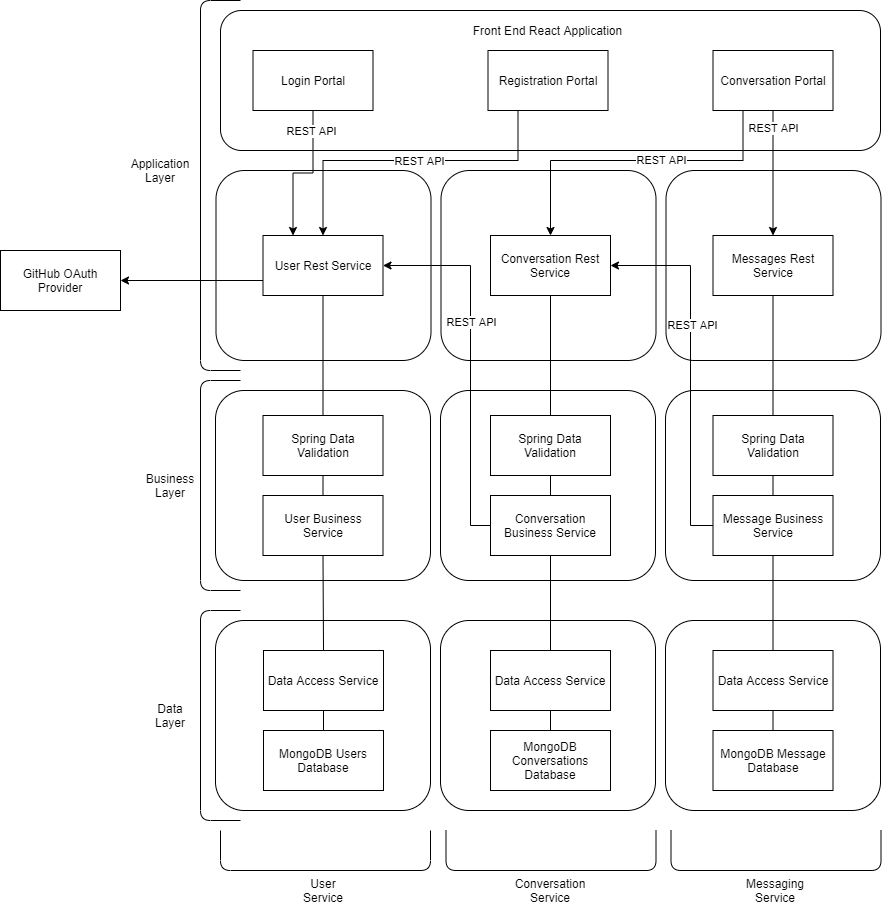

The diagram above was exported from draw.io. Its source (the exported page's mxGraphModel, read from the mxfile embedded in the PNG):
<mxGraphModel dx="2272" dy="1939" grid="1" gridSize="10" guides="1" tooltips="1" connect="1" arrows="1" fold="1" page="1" pageScale="1" pageWidth="850" pageHeight="1100" math="0" shadow="0">
  <root>
    <mxCell id="0" />
    <mxCell id="1" parent="0" />
    <mxCell id="butdSmhlKgOzVcw-GZWQ-22" value="" style="rounded=1;whiteSpace=wrap;html=1;" parent="1" vertex="1">
      <mxGeometry x="545.5" y="110" width="215" height="190" as="geometry" />
    </mxCell>
    <mxCell id="butdSmhlKgOzVcw-GZWQ-23" value="" style="rounded=1;whiteSpace=wrap;html=1;" parent="1" vertex="1">
      <mxGeometry x="320.5" y="110" width="215" height="190" as="geometry" />
    </mxCell>
    <mxCell id="butdSmhlKgOzVcw-GZWQ-20" value="" style="rounded=1;whiteSpace=wrap;html=1;" parent="1" vertex="1">
      <mxGeometry x="95.5" y="110" width="215" height="190" as="geometry" />
    </mxCell>
    <mxCell id="butdSmhlKgOzVcw-GZWQ-1" value="" style="rounded=1;whiteSpace=wrap;html=1;" parent="1" vertex="1">
      <mxGeometry x="100" y="-50" width="660" height="140" as="geometry" />
    </mxCell>
    <mxCell id="butdSmhlKgOzVcw-GZWQ-4" value="" style="rounded=1;whiteSpace=wrap;html=1;" parent="1" vertex="1">
      <mxGeometry x="95" y="560" width="215" height="190" as="geometry" />
    </mxCell>
    <mxCell id="butdSmhlKgOzVcw-GZWQ-5" value="" style="rounded=1;whiteSpace=wrap;html=1;" parent="1" vertex="1">
      <mxGeometry x="320" y="560" width="215" height="190" as="geometry" />
    </mxCell>
    <mxCell id="butdSmhlKgOzVcw-GZWQ-6" value="" style="rounded=1;whiteSpace=wrap;html=1;" parent="1" vertex="1">
      <mxGeometry x="545" y="560" width="215" height="190" as="geometry" />
    </mxCell>
    <mxCell id="butdSmhlKgOzVcw-GZWQ-9" value="" style="rounded=1;whiteSpace=wrap;html=1;" parent="1" vertex="1">
      <mxGeometry x="545" y="330" width="215" height="190" as="geometry" />
    </mxCell>
    <mxCell id="butdSmhlKgOzVcw-GZWQ-10" value="" style="rounded=1;whiteSpace=wrap;html=1;" parent="1" vertex="1">
      <mxGeometry x="95" y="330" width="215" height="190" as="geometry" />
    </mxCell>
    <mxCell id="butdSmhlKgOzVcw-GZWQ-11" value="" style="rounded=1;whiteSpace=wrap;html=1;" parent="1" vertex="1">
      <mxGeometry x="320" y="330" width="215" height="190" as="geometry" />
    </mxCell>
    <mxCell id="butdSmhlKgOzVcw-GZWQ-12" value="Front End React Application" style="text;html=1;strokeColor=none;fillColor=none;align=center;verticalAlign=middle;whiteSpace=wrap;rounded=0;" parent="1" vertex="1">
      <mxGeometry x="346.25" y="-40" width="162.5" height="20" as="geometry" />
    </mxCell>
    <mxCell id="butdSmhlKgOzVcw-GZWQ-13" value="Application Layer" style="text;html=1;strokeColor=none;fillColor=none;align=center;verticalAlign=middle;whiteSpace=wrap;rounded=0;" parent="1" vertex="1">
      <mxGeometry x="20" y="100" width="40" height="20" as="geometry" />
    </mxCell>
    <mxCell id="butdSmhlKgOzVcw-GZWQ-14" value="Business Layer" style="text;html=1;strokeColor=none;fillColor=none;align=center;verticalAlign=middle;whiteSpace=wrap;rounded=0;" parent="1" vertex="1">
      <mxGeometry x="30" y="415" width="40" height="20" as="geometry" />
    </mxCell>
    <mxCell id="butdSmhlKgOzVcw-GZWQ-15" value="Data Layer" style="text;html=1;strokeColor=none;fillColor=none;align=center;verticalAlign=middle;whiteSpace=wrap;rounded=0;" parent="1" vertex="1">
      <mxGeometry x="30" y="645" width="40" height="20" as="geometry" />
    </mxCell>
    <mxCell id="butdSmhlKgOzVcw-GZWQ-42" style="edgeStyle=orthogonalEdgeStyle;rounded=0;orthogonalLoop=1;jettySize=auto;html=1;exitX=0.5;exitY=1;exitDx=0;exitDy=0;entryX=0.25;entryY=0;entryDx=0;entryDy=0;" parent="1" source="butdSmhlKgOzVcw-GZWQ-16" target="butdSmhlKgOzVcw-GZWQ-27" edge="1">
      <mxGeometry relative="1" as="geometry" />
    </mxCell>
    <mxCell id="butdSmhlKgOzVcw-GZWQ-45" value="REST API" style="edgeLabel;html=1;align=center;verticalAlign=middle;resizable=0;points=[];" parent="butdSmhlKgOzVcw-GZWQ-42" vertex="1" connectable="0">
      <mxGeometry x="-0.7241" y="-2" relative="1" as="geometry">
        <mxPoint as="offset" />
      </mxGeometry>
    </mxCell>
    <mxCell id="butdSmhlKgOzVcw-GZWQ-16" value="Login Portal" style="rounded=0;whiteSpace=wrap;html=1;" parent="1" vertex="1">
      <mxGeometry x="132.5" y="-10" width="120" height="60" as="geometry" />
    </mxCell>
    <mxCell id="butdSmhlKgOzVcw-GZWQ-43" style="edgeStyle=orthogonalEdgeStyle;rounded=0;orthogonalLoop=1;jettySize=auto;html=1;exitX=0.25;exitY=1;exitDx=0;exitDy=0;entryX=0.5;entryY=0;entryDx=0;entryDy=0;" parent="1" source="butdSmhlKgOzVcw-GZWQ-17" target="butdSmhlKgOzVcw-GZWQ-27" edge="1">
      <mxGeometry relative="1" as="geometry">
        <Array as="points">
          <mxPoint x="398" y="100" />
          <mxPoint x="203" y="100" />
        </Array>
      </mxGeometry>
    </mxCell>
    <mxCell id="butdSmhlKgOzVcw-GZWQ-44" value="REST API" style="edgeLabel;html=1;align=center;verticalAlign=middle;resizable=0;points=[];" parent="butdSmhlKgOzVcw-GZWQ-43" vertex="1" connectable="0">
      <mxGeometry x="-0.0687" relative="1" as="geometry">
        <mxPoint as="offset" />
      </mxGeometry>
    </mxCell>
    <mxCell id="butdSmhlKgOzVcw-GZWQ-17" value="Registration Portal" style="rounded=0;whiteSpace=wrap;html=1;" parent="1" vertex="1">
      <mxGeometry x="367.5" y="-10" width="120" height="60" as="geometry" />
    </mxCell>
    <mxCell id="butdSmhlKgOzVcw-GZWQ-49" style="edgeStyle=orthogonalEdgeStyle;rounded=0;orthogonalLoop=1;jettySize=auto;html=1;exitX=0.25;exitY=1;exitDx=0;exitDy=0;entryX=0.5;entryY=0;entryDx=0;entryDy=0;" parent="1" source="butdSmhlKgOzVcw-GZWQ-18" target="butdSmhlKgOzVcw-GZWQ-28" edge="1">
      <mxGeometry relative="1" as="geometry">
        <Array as="points">
          <mxPoint x="623" y="100" />
          <mxPoint x="430" y="100" />
        </Array>
      </mxGeometry>
    </mxCell>
    <mxCell id="butdSmhlKgOzVcw-GZWQ-52" value="REST API" style="edgeLabel;html=1;align=center;verticalAlign=middle;resizable=0;points=[];" parent="butdSmhlKgOzVcw-GZWQ-49" vertex="1" connectable="0">
      <mxGeometry x="-0.1654" y="-1" relative="1" as="geometry">
        <mxPoint as="offset" />
      </mxGeometry>
    </mxCell>
    <mxCell id="butdSmhlKgOzVcw-GZWQ-50" style="edgeStyle=orthogonalEdgeStyle;rounded=0;orthogonalLoop=1;jettySize=auto;html=1;exitX=0.5;exitY=1;exitDx=0;exitDy=0;" parent="1" source="butdSmhlKgOzVcw-GZWQ-18" target="butdSmhlKgOzVcw-GZWQ-29" edge="1">
      <mxGeometry relative="1" as="geometry" />
    </mxCell>
    <mxCell id="butdSmhlKgOzVcw-GZWQ-51" value="REST API" style="edgeLabel;html=1;align=center;verticalAlign=middle;resizable=0;points=[];" parent="butdSmhlKgOzVcw-GZWQ-50" vertex="1" connectable="0">
      <mxGeometry x="-0.728" relative="1" as="geometry">
        <mxPoint as="offset" />
      </mxGeometry>
    </mxCell>
    <mxCell id="butdSmhlKgOzVcw-GZWQ-18" value="Conversation Portal" style="rounded=0;whiteSpace=wrap;html=1;" parent="1" vertex="1">
      <mxGeometry x="592.5" y="-10" width="120" height="60" as="geometry" />
    </mxCell>
    <mxCell id="butdSmhlKgOzVcw-GZWQ-24" value="" style="endArrow=none;html=1;" parent="1" edge="1">
      <mxGeometry width="50" height="50" relative="1" as="geometry">
        <mxPoint x="120" y="310" as="sourcePoint" />
        <mxPoint x="120" y="-60" as="targetPoint" />
        <Array as="points">
          <mxPoint x="80" y="310" />
          <mxPoint x="80" y="-60" />
        </Array>
      </mxGeometry>
    </mxCell>
    <mxCell id="butdSmhlKgOzVcw-GZWQ-25" value="" style="endArrow=none;html=1;" parent="1" edge="1">
      <mxGeometry width="50" height="50" relative="1" as="geometry">
        <mxPoint x="120" y="530" as="sourcePoint" />
        <mxPoint x="120" y="320" as="targetPoint" />
        <Array as="points">
          <mxPoint x="80" y="530" />
          <mxPoint x="80" y="320" />
        </Array>
      </mxGeometry>
    </mxCell>
    <mxCell id="butdSmhlKgOzVcw-GZWQ-26" value="" style="endArrow=none;html=1;" parent="1" edge="1">
      <mxGeometry width="50" height="50" relative="1" as="geometry">
        <mxPoint x="120" y="760" as="sourcePoint" />
        <mxPoint x="120" y="550" as="targetPoint" />
        <Array as="points">
          <mxPoint x="80" y="760" />
          <mxPoint x="80" y="550" />
        </Array>
      </mxGeometry>
    </mxCell>
    <mxCell id="butdSmhlKgOzVcw-GZWQ-75" style="edgeStyle=orthogonalEdgeStyle;rounded=0;orthogonalLoop=1;jettySize=auto;html=1;exitX=0;exitY=0.75;exitDx=0;exitDy=0;" parent="1" source="butdSmhlKgOzVcw-GZWQ-27" target="butdSmhlKgOzVcw-GZWQ-76" edge="1">
      <mxGeometry relative="1" as="geometry">
        <mxPoint x="-30" y="230" as="targetPoint" />
      </mxGeometry>
    </mxCell>
    <mxCell id="butdSmhlKgOzVcw-GZWQ-27" value="User Rest Service" style="rounded=0;whiteSpace=wrap;html=1;" parent="1" vertex="1">
      <mxGeometry x="142.5" y="175" width="120" height="60" as="geometry" />
    </mxCell>
    <mxCell id="butdSmhlKgOzVcw-GZWQ-28" value="Conversation Rest Service" style="rounded=0;whiteSpace=wrap;html=1;" parent="1" vertex="1">
      <mxGeometry x="370" y="175" width="120" height="60" as="geometry" />
    </mxCell>
    <mxCell id="butdSmhlKgOzVcw-GZWQ-29" value="Messages Rest Service" style="rounded=0;whiteSpace=wrap;html=1;" parent="1" vertex="1">
      <mxGeometry x="592.5" y="175" width="120" height="60" as="geometry" />
    </mxCell>
    <mxCell id="butdSmhlKgOzVcw-GZWQ-30" value="Spring Data Validation" style="rounded=0;whiteSpace=wrap;html=1;" parent="1" vertex="1">
      <mxGeometry x="142.5" y="355" width="120" height="60" as="geometry" />
    </mxCell>
    <mxCell id="butdSmhlKgOzVcw-GZWQ-31" value="User Business Service" style="rounded=0;whiteSpace=wrap;html=1;" parent="1" vertex="1">
      <mxGeometry x="142.5" y="435" width="120" height="60" as="geometry" />
    </mxCell>
    <mxCell id="butdSmhlKgOzVcw-GZWQ-32" value="Spring Data Validation" style="rounded=0;whiteSpace=wrap;html=1;" parent="1" vertex="1">
      <mxGeometry x="370" y="355" width="120" height="60" as="geometry" />
    </mxCell>
    <mxCell id="butdSmhlKgOzVcw-GZWQ-33" value="Spring Data Validation" style="rounded=0;whiteSpace=wrap;html=1;" parent="1" vertex="1">
      <mxGeometry x="592.5" y="355" width="120" height="60" as="geometry" />
    </mxCell>
    <mxCell id="a_IbqxXE2-QRt3cehaBn-1" style="edgeStyle=orthogonalEdgeStyle;rounded=0;orthogonalLoop=1;jettySize=auto;html=1;exitX=0;exitY=0.5;exitDx=0;exitDy=0;entryX=1;entryY=0.5;entryDx=0;entryDy=0;" edge="1" parent="1" source="butdSmhlKgOzVcw-GZWQ-34" target="butdSmhlKgOzVcw-GZWQ-27">
      <mxGeometry relative="1" as="geometry">
        <Array as="points">
          <mxPoint x="350" y="465" />
          <mxPoint x="350" y="205" />
        </Array>
      </mxGeometry>
    </mxCell>
    <mxCell id="a_IbqxXE2-QRt3cehaBn-2" value="REST API" style="edgeLabel;html=1;align=center;verticalAlign=middle;resizable=0;points=[];" vertex="1" connectable="0" parent="a_IbqxXE2-QRt3cehaBn-1">
      <mxGeometry x="0.219" relative="1" as="geometry">
        <mxPoint as="offset" />
      </mxGeometry>
    </mxCell>
    <mxCell id="butdSmhlKgOzVcw-GZWQ-34" value="Conversation Business Service" style="rounded=0;whiteSpace=wrap;html=1;" parent="1" vertex="1">
      <mxGeometry x="370" y="435" width="120" height="60" as="geometry" />
    </mxCell>
    <mxCell id="butdSmhlKgOzVcw-GZWQ-72" style="edgeStyle=orthogonalEdgeStyle;rounded=0;orthogonalLoop=1;jettySize=auto;html=1;exitX=0;exitY=0.5;exitDx=0;exitDy=0;entryX=1;entryY=0.5;entryDx=0;entryDy=0;" parent="1" source="butdSmhlKgOzVcw-GZWQ-35" target="butdSmhlKgOzVcw-GZWQ-28" edge="1">
      <mxGeometry relative="1" as="geometry">
        <Array as="points">
          <mxPoint x="570" y="465" />
          <mxPoint x="570" y="205" />
        </Array>
      </mxGeometry>
    </mxCell>
    <mxCell id="butdSmhlKgOzVcw-GZWQ-73" value="REST API" style="edgeLabel;html=1;align=center;verticalAlign=middle;resizable=0;points=[];" parent="butdSmhlKgOzVcw-GZWQ-72" vertex="1" connectable="0">
      <mxGeometry x="0.2331" y="-1" relative="1" as="geometry">
        <mxPoint as="offset" />
      </mxGeometry>
    </mxCell>
    <mxCell id="butdSmhlKgOzVcw-GZWQ-35" value="Message Business Service" style="rounded=0;whiteSpace=wrap;html=1;" parent="1" vertex="1">
      <mxGeometry x="592.5" y="435" width="120" height="60" as="geometry" />
    </mxCell>
    <mxCell id="butdSmhlKgOzVcw-GZWQ-36" value="Data Access Service" style="rounded=0;whiteSpace=wrap;html=1;" parent="1" vertex="1">
      <mxGeometry x="143" y="590" width="120" height="60" as="geometry" />
    </mxCell>
    <mxCell id="butdSmhlKgOzVcw-GZWQ-37" value="MongoDB Users Database" style="rounded=0;whiteSpace=wrap;html=1;" parent="1" vertex="1">
      <mxGeometry x="143" y="670" width="120" height="60" as="geometry" />
    </mxCell>
    <mxCell id="butdSmhlKgOzVcw-GZWQ-38" value="Data Access Service" style="rounded=0;whiteSpace=wrap;html=1;" parent="1" vertex="1">
      <mxGeometry x="370" y="590" width="120" height="60" as="geometry" />
    </mxCell>
    <mxCell id="butdSmhlKgOzVcw-GZWQ-39" value="Data Access Service" style="rounded=0;whiteSpace=wrap;html=1;" parent="1" vertex="1">
      <mxGeometry x="592.5" y="590" width="120" height="60" as="geometry" />
    </mxCell>
    <mxCell id="butdSmhlKgOzVcw-GZWQ-40" value="MongoDB Conversations Database" style="rounded=0;whiteSpace=wrap;html=1;" parent="1" vertex="1">
      <mxGeometry x="370" y="670" width="120" height="60" as="geometry" />
    </mxCell>
    <mxCell id="butdSmhlKgOzVcw-GZWQ-41" value="MongoDB Message Database" style="rounded=0;whiteSpace=wrap;html=1;" parent="1" vertex="1">
      <mxGeometry x="592.5" y="670" width="120" height="60" as="geometry" />
    </mxCell>
    <mxCell id="butdSmhlKgOzVcw-GZWQ-53" value="" style="endArrow=none;html=1;" parent="1" edge="1">
      <mxGeometry width="50" height="50" relative="1" as="geometry">
        <mxPoint x="310" y="770" as="sourcePoint" />
        <mxPoint x="100" y="770" as="targetPoint" />
        <Array as="points">
          <mxPoint x="310" y="810" />
          <mxPoint x="100" y="810" />
        </Array>
      </mxGeometry>
    </mxCell>
    <mxCell id="butdSmhlKgOzVcw-GZWQ-54" value="" style="endArrow=none;html=1;" parent="1" edge="1">
      <mxGeometry width="50" height="50" relative="1" as="geometry">
        <mxPoint x="535.5" y="770" as="sourcePoint" />
        <mxPoint x="325.5" y="770" as="targetPoint" />
        <Array as="points">
          <mxPoint x="535.5" y="810" />
          <mxPoint x="325.5" y="810" />
        </Array>
      </mxGeometry>
    </mxCell>
    <mxCell id="butdSmhlKgOzVcw-GZWQ-55" value="" style="endArrow=none;html=1;" parent="1" edge="1">
      <mxGeometry width="50" height="50" relative="1" as="geometry">
        <mxPoint x="760.5" y="770" as="sourcePoint" />
        <mxPoint x="550.5" y="770" as="targetPoint" />
        <Array as="points">
          <mxPoint x="760.5" y="810" />
          <mxPoint x="550.5" y="810" />
        </Array>
      </mxGeometry>
    </mxCell>
    <mxCell id="butdSmhlKgOzVcw-GZWQ-56" value="User Service" style="text;html=1;strokeColor=none;fillColor=none;align=center;verticalAlign=middle;whiteSpace=wrap;rounded=0;" parent="1" vertex="1">
      <mxGeometry x="183" y="820" width="40" height="20" as="geometry" />
    </mxCell>
    <mxCell id="butdSmhlKgOzVcw-GZWQ-57" value="Conversation Service" style="text;html=1;strokeColor=none;fillColor=none;align=center;verticalAlign=middle;whiteSpace=wrap;rounded=0;" parent="1" vertex="1">
      <mxGeometry x="410" y="820" width="40" height="20" as="geometry" />
    </mxCell>
    <mxCell id="butdSmhlKgOzVcw-GZWQ-58" value="Messaging Service" style="text;html=1;strokeColor=none;fillColor=none;align=center;verticalAlign=middle;whiteSpace=wrap;rounded=0;" parent="1" vertex="1">
      <mxGeometry x="635" y="820" width="40" height="20" as="geometry" />
    </mxCell>
    <mxCell id="butdSmhlKgOzVcw-GZWQ-59" value="" style="endArrow=none;html=1;entryX=0.5;entryY=1;entryDx=0;entryDy=0;exitX=0.5;exitY=0;exitDx=0;exitDy=0;" parent="1" source="butdSmhlKgOzVcw-GZWQ-30" target="butdSmhlKgOzVcw-GZWQ-27" edge="1">
      <mxGeometry width="50" height="50" relative="1" as="geometry">
        <mxPoint x="400" y="470" as="sourcePoint" />
        <mxPoint x="450" y="420" as="targetPoint" />
      </mxGeometry>
    </mxCell>
    <mxCell id="butdSmhlKgOzVcw-GZWQ-60" value="" style="endArrow=none;html=1;entryX=0.5;entryY=1;entryDx=0;entryDy=0;exitX=0.5;exitY=0;exitDx=0;exitDy=0;" parent="1" source="butdSmhlKgOzVcw-GZWQ-31" target="butdSmhlKgOzVcw-GZWQ-30" edge="1">
      <mxGeometry width="50" height="50" relative="1" as="geometry">
        <mxPoint x="400" y="460" as="sourcePoint" />
        <mxPoint x="450" y="410" as="targetPoint" />
      </mxGeometry>
    </mxCell>
    <mxCell id="butdSmhlKgOzVcw-GZWQ-62" value="" style="endArrow=none;html=1;entryX=0.5;entryY=1;entryDx=0;entryDy=0;exitX=0.5;exitY=0;exitDx=0;exitDy=0;" parent="1" source="butdSmhlKgOzVcw-GZWQ-36" target="butdSmhlKgOzVcw-GZWQ-31" edge="1">
      <mxGeometry width="50" height="50" relative="1" as="geometry">
        <mxPoint x="400" y="460" as="sourcePoint" />
        <mxPoint x="450" y="410" as="targetPoint" />
      </mxGeometry>
    </mxCell>
    <mxCell id="butdSmhlKgOzVcw-GZWQ-63" value="" style="endArrow=none;html=1;entryX=0.5;entryY=1;entryDx=0;entryDy=0;exitX=0.5;exitY=0;exitDx=0;exitDy=0;" parent="1" source="butdSmhlKgOzVcw-GZWQ-37" target="butdSmhlKgOzVcw-GZWQ-36" edge="1">
      <mxGeometry width="50" height="50" relative="1" as="geometry">
        <mxPoint x="400" y="450" as="sourcePoint" />
        <mxPoint x="450" y="400" as="targetPoint" />
      </mxGeometry>
    </mxCell>
    <mxCell id="butdSmhlKgOzVcw-GZWQ-64" value="" style="endArrow=none;html=1;entryX=0.5;entryY=1;entryDx=0;entryDy=0;exitX=0.5;exitY=0;exitDx=0;exitDy=0;" parent="1" source="butdSmhlKgOzVcw-GZWQ-32" target="butdSmhlKgOzVcw-GZWQ-28" edge="1">
      <mxGeometry width="50" height="50" relative="1" as="geometry">
        <mxPoint x="400" y="450" as="sourcePoint" />
        <mxPoint x="450" y="400" as="targetPoint" />
      </mxGeometry>
    </mxCell>
    <mxCell id="butdSmhlKgOzVcw-GZWQ-65" value="" style="endArrow=none;html=1;entryX=0.5;entryY=1;entryDx=0;entryDy=0;exitX=0.5;exitY=0;exitDx=0;exitDy=0;" parent="1" source="butdSmhlKgOzVcw-GZWQ-34" target="butdSmhlKgOzVcw-GZWQ-32" edge="1">
      <mxGeometry width="50" height="50" relative="1" as="geometry">
        <mxPoint x="400" y="400" as="sourcePoint" />
        <mxPoint x="450" y="350" as="targetPoint" />
      </mxGeometry>
    </mxCell>
    <mxCell id="butdSmhlKgOzVcw-GZWQ-66" value="" style="endArrow=none;html=1;entryX=0.5;entryY=1;entryDx=0;entryDy=0;exitX=0.5;exitY=0;exitDx=0;exitDy=0;" parent="1" source="butdSmhlKgOzVcw-GZWQ-38" target="butdSmhlKgOzVcw-GZWQ-34" edge="1">
      <mxGeometry width="50" height="50" relative="1" as="geometry">
        <mxPoint x="400" y="400" as="sourcePoint" />
        <mxPoint x="450" y="350" as="targetPoint" />
      </mxGeometry>
    </mxCell>
    <mxCell id="butdSmhlKgOzVcw-GZWQ-67" value="" style="endArrow=none;html=1;entryX=0.5;entryY=1;entryDx=0;entryDy=0;exitX=0.5;exitY=0;exitDx=0;exitDy=0;" parent="1" source="butdSmhlKgOzVcw-GZWQ-40" target="butdSmhlKgOzVcw-GZWQ-38" edge="1">
      <mxGeometry width="50" height="50" relative="1" as="geometry">
        <mxPoint x="400" y="400" as="sourcePoint" />
        <mxPoint x="450" y="350" as="targetPoint" />
      </mxGeometry>
    </mxCell>
    <mxCell id="butdSmhlKgOzVcw-GZWQ-68" value="" style="endArrow=none;html=1;entryX=0.5;entryY=1;entryDx=0;entryDy=0;exitX=0.5;exitY=0;exitDx=0;exitDy=0;" parent="1" source="butdSmhlKgOzVcw-GZWQ-33" target="butdSmhlKgOzVcw-GZWQ-29" edge="1">
      <mxGeometry width="50" height="50" relative="1" as="geometry">
        <mxPoint x="400" y="400" as="sourcePoint" />
        <mxPoint x="450" y="350" as="targetPoint" />
      </mxGeometry>
    </mxCell>
    <mxCell id="butdSmhlKgOzVcw-GZWQ-69" value="" style="endArrow=none;html=1;entryX=0.5;entryY=1;entryDx=0;entryDy=0;exitX=0.5;exitY=0;exitDx=0;exitDy=0;" parent="1" source="butdSmhlKgOzVcw-GZWQ-35" target="butdSmhlKgOzVcw-GZWQ-33" edge="1">
      <mxGeometry width="50" height="50" relative="1" as="geometry">
        <mxPoint x="400" y="400" as="sourcePoint" />
        <mxPoint x="450" y="350" as="targetPoint" />
      </mxGeometry>
    </mxCell>
    <mxCell id="butdSmhlKgOzVcw-GZWQ-70" value="" style="endArrow=none;html=1;entryX=0.5;entryY=1;entryDx=0;entryDy=0;exitX=0.5;exitY=0;exitDx=0;exitDy=0;" parent="1" source="butdSmhlKgOzVcw-GZWQ-39" target="butdSmhlKgOzVcw-GZWQ-35" edge="1">
      <mxGeometry width="50" height="50" relative="1" as="geometry">
        <mxPoint x="400" y="400" as="sourcePoint" />
        <mxPoint x="450" y="350" as="targetPoint" />
      </mxGeometry>
    </mxCell>
    <mxCell id="butdSmhlKgOzVcw-GZWQ-71" value="" style="endArrow=none;html=1;entryX=0.5;entryY=1;entryDx=0;entryDy=0;exitX=0.5;exitY=0;exitDx=0;exitDy=0;" parent="1" source="butdSmhlKgOzVcw-GZWQ-41" target="butdSmhlKgOzVcw-GZWQ-39" edge="1">
      <mxGeometry width="50" height="50" relative="1" as="geometry">
        <mxPoint x="400" y="400" as="sourcePoint" />
        <mxPoint x="450" y="350" as="targetPoint" />
      </mxGeometry>
    </mxCell>
    <mxCell id="butdSmhlKgOzVcw-GZWQ-76" value="GitHub OAuth Provider" style="rounded=0;whiteSpace=wrap;html=1;" parent="1" vertex="1">
      <mxGeometry x="-120" y="190" width="120" height="60" as="geometry" />
    </mxCell>
  </root>
</mxGraphModel>